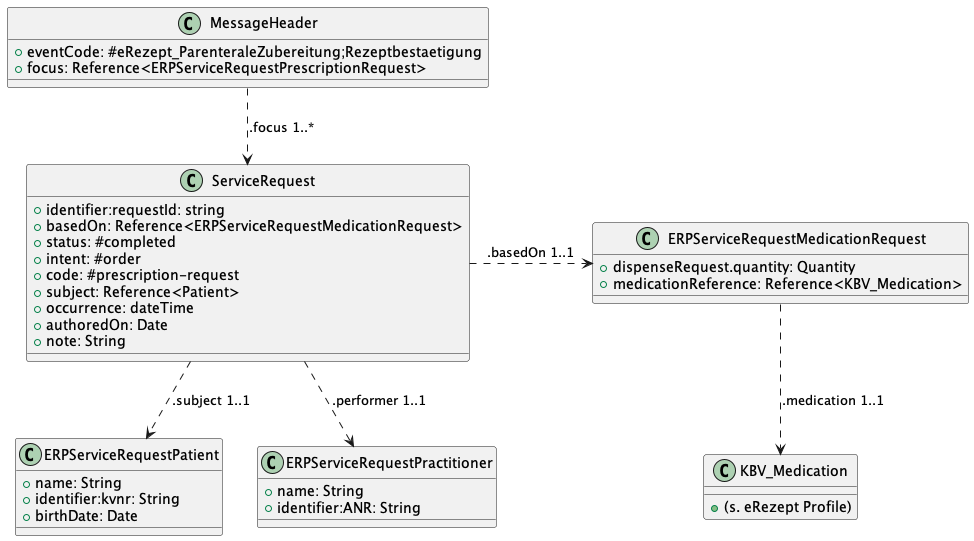

The diagram above was rendered by PlantUML. Its source (embedded in the PNG):
@startuml "Zyto_PrescriptionRequest_Confirmation_Class"
!define RECTANGLE class

RECTANGLE "MessageHeader" as MH {
    +eventCode: #eRezept_ParenteraleZubereitung;Rezeptbestaetigung
    +focus: Reference<ERPServiceRequestPrescriptionRequest>
}


RECTANGLE "ServiceRequest" as SR {
    +identifier:requestId: string
    +basedOn: Reference<ERPServiceRequestMedicationRequest>
    +status: #completed
    +intent: #order
    +code: #prescription-request
    +subject: Reference<Patient>
    +occurrence: dateTime
    +authoredOn: Date
    +note: String
}

RECTANGLE "ERPServiceRequestMedicationRequest" as MR {
    +dispenseRequest.quantity: Quantity
    +medicationReference: Reference<KBV_Medication>
}

RECTANGLE "KBV_Medication" as MED {
    +(s. eRezept Profile)
}

RECTANGLE "ERPServiceRequestPatient" as P {
    +name: String
    +identifier:kvnr: String
    +birthDate: Date
}

RECTANGLE "ERPServiceRequestPractitioner" as PR {
    +name: String
    +identifier:ANR: String
}

MH .down.> SR : .focus 1..*
SR .down.> P : .subject 1..1
SR .right.> MR : .basedOn 1..1
MR .down.> MED : .medication 1..1
SR .down.> PR : .performer 1..1
@enduml